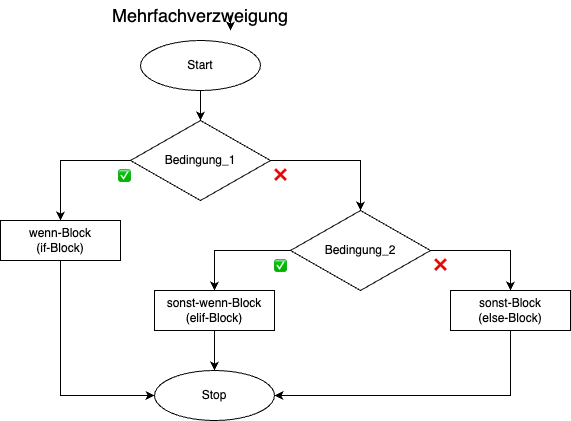

The diagram above was exported from draw.io. Its source (the exported page's mxGraphModel, read from the mxfile embedded in the PNG):
<mxGraphModel dx="946" dy="597" grid="1" gridSize="10" guides="1" tooltips="1" connect="1" arrows="1" fold="1" page="1" pageScale="1" pageWidth="827" pageHeight="1169" math="0" shadow="0">
  <root>
    <mxCell id="0" />
    <mxCell id="1" parent="0" />
    <mxCell id="d_OiRJtlKue1nyd8KPQH-17" style="edgeStyle=orthogonalEdgeStyle;rounded=0;orthogonalLoop=1;jettySize=auto;html=1;exitX=0.5;exitY=1;exitDx=0;exitDy=0;entryX=0.5;entryY=0;entryDx=0;entryDy=0;" parent="1" source="d_OiRJtlKue1nyd8KPQH-1" target="d_OiRJtlKue1nyd8KPQH-3" edge="1">
      <mxGeometry relative="1" as="geometry" />
    </mxCell>
    <mxCell id="d_OiRJtlKue1nyd8KPQH-1" value="Start" style="ellipse;whiteSpace=wrap;html=1;" parent="1" vertex="1">
      <mxGeometry x="269" y="80" width="120" height="50" as="geometry" />
    </mxCell>
    <mxCell id="d_OiRJtlKue1nyd8KPQH-2" value="Stop" style="ellipse;whiteSpace=wrap;html=1;" parent="1" vertex="1">
      <mxGeometry x="283" y="410" width="120" height="50" as="geometry" />
    </mxCell>
    <mxCell id="d_OiRJtlKue1nyd8KPQH-8" style="edgeStyle=orthogonalEdgeStyle;rounded=0;orthogonalLoop=1;jettySize=auto;html=1;exitX=0;exitY=0.5;exitDx=0;exitDy=0;entryX=0.5;entryY=0;entryDx=0;entryDy=0;" parent="1" source="d_OiRJtlKue1nyd8KPQH-3" target="d_OiRJtlKue1nyd8KPQH-4" edge="1">
      <mxGeometry relative="1" as="geometry" />
    </mxCell>
    <mxCell id="d_OiRJtlKue1nyd8KPQH-3" value="Bedingung_1" style="rhombus;whiteSpace=wrap;html=1;" parent="1" vertex="1">
      <mxGeometry x="259" y="160" width="140" height="80" as="geometry" />
    </mxCell>
    <mxCell id="d_OiRJtlKue1nyd8KPQH-15" style="edgeStyle=orthogonalEdgeStyle;rounded=0;orthogonalLoop=1;jettySize=auto;html=1;exitX=0.5;exitY=1;exitDx=0;exitDy=0;entryX=0;entryY=0.5;entryDx=0;entryDy=0;" parent="1" source="d_OiRJtlKue1nyd8KPQH-4" target="d_OiRJtlKue1nyd8KPQH-2" edge="1">
      <mxGeometry relative="1" as="geometry" />
    </mxCell>
    <mxCell id="d_OiRJtlKue1nyd8KPQH-4" value="&lt;div&gt;wenn-Block&lt;/div&gt;&lt;div&gt;(&lt;span style=&quot;background-color: transparent; color: light-dark(rgb(0, 0, 0), rgb(255, 255, 255));&quot;&gt;if-Block)&lt;/span&gt;&lt;br&gt;&lt;/div&gt;" style="rounded=0;whiteSpace=wrap;html=1;" parent="1" vertex="1">
      <mxGeometry x="129" y="260" width="120" height="40" as="geometry" />
    </mxCell>
    <mxCell id="d_OiRJtlKue1nyd8KPQH-12" style="edgeStyle=orthogonalEdgeStyle;rounded=0;orthogonalLoop=1;jettySize=auto;html=1;exitX=1;exitY=0.5;exitDx=0;exitDy=0;entryX=0.5;entryY=0;entryDx=0;entryDy=0;" parent="1" source="d_OiRJtlKue1nyd8KPQH-5" target="d_OiRJtlKue1nyd8KPQH-11" edge="1">
      <mxGeometry relative="1" as="geometry" />
    </mxCell>
    <mxCell id="d_OiRJtlKue1nyd8KPQH-13" style="edgeStyle=orthogonalEdgeStyle;rounded=0;orthogonalLoop=1;jettySize=auto;html=1;exitX=0;exitY=0.5;exitDx=0;exitDy=0;entryX=0.5;entryY=0;entryDx=0;entryDy=0;" parent="1" source="d_OiRJtlKue1nyd8KPQH-5" target="d_OiRJtlKue1nyd8KPQH-10" edge="1">
      <mxGeometry relative="1" as="geometry" />
    </mxCell>
    <mxCell id="d_OiRJtlKue1nyd8KPQH-5" value="Bedingung_2" style="rhombus;whiteSpace=wrap;html=1;" parent="1" vertex="1">
      <mxGeometry x="419" y="250" width="140" height="80" as="geometry" />
    </mxCell>
    <mxCell id="d_OiRJtlKue1nyd8KPQH-6" value="" style="endArrow=classic;html=1;rounded=0;exitX=1;exitY=0.5;exitDx=0;exitDy=0;entryX=0.5;entryY=0;entryDx=0;entryDy=0;" parent="1" source="d_OiRJtlKue1nyd8KPQH-3" target="d_OiRJtlKue1nyd8KPQH-5" edge="1">
      <mxGeometry width="50" height="50" relative="1" as="geometry">
        <mxPoint x="379" y="410" as="sourcePoint" />
        <mxPoint x="429" y="360" as="targetPoint" />
        <Array as="points">
          <mxPoint x="489" y="200" />
        </Array>
      </mxGeometry>
    </mxCell>
    <mxCell id="d_OiRJtlKue1nyd8KPQH-14" style="edgeStyle=orthogonalEdgeStyle;rounded=0;orthogonalLoop=1;jettySize=auto;html=1;exitX=0.5;exitY=1;exitDx=0;exitDy=0;" parent="1" source="d_OiRJtlKue1nyd8KPQH-10" target="d_OiRJtlKue1nyd8KPQH-2" edge="1">
      <mxGeometry relative="1" as="geometry" />
    </mxCell>
    <mxCell id="d_OiRJtlKue1nyd8KPQH-10" value="&lt;div&gt;&lt;div&gt;sonst-wenn-Block&lt;/div&gt;&lt;div&gt;(el&lt;span style=&quot;background-color: transparent; color: light-dark(rgb(0, 0, 0), rgb(255, 255, 255));&quot;&gt;if-Block)&lt;/span&gt;&lt;/div&gt;&lt;/div&gt;" style="rounded=0;whiteSpace=wrap;html=1;" parent="1" vertex="1">
      <mxGeometry x="283" y="330" width="120" height="40" as="geometry" />
    </mxCell>
    <mxCell id="d_OiRJtlKue1nyd8KPQH-16" style="edgeStyle=orthogonalEdgeStyle;rounded=0;orthogonalLoop=1;jettySize=auto;html=1;exitX=0.5;exitY=1;exitDx=0;exitDy=0;entryX=1;entryY=0.5;entryDx=0;entryDy=0;" parent="1" source="d_OiRJtlKue1nyd8KPQH-11" target="d_OiRJtlKue1nyd8KPQH-2" edge="1">
      <mxGeometry relative="1" as="geometry" />
    </mxCell>
    <mxCell id="d_OiRJtlKue1nyd8KPQH-11" value="&lt;div&gt;&lt;div&gt;sonst-Block&lt;/div&gt;&lt;div&gt;(&lt;span style=&quot;background-color: transparent; color: light-dark(rgb(0, 0, 0), rgb(255, 255, 255));&quot;&gt;else-Block)&lt;/span&gt;&lt;/div&gt;&lt;/div&gt;" style="rounded=0;whiteSpace=wrap;html=1;" parent="1" vertex="1">
      <mxGeometry x="579" y="330" width="120" height="40" as="geometry" />
    </mxCell>
    <mxCell id="d_OiRJtlKue1nyd8KPQH-18" value="&lt;span style=&quot;font-family: &amp;quot;Apple Color Emoji&amp;quot;; text-align: left;&quot;&gt;&lt;font style=&quot;font-size: 10px;&quot;&gt;✅&lt;/font&gt;&lt;/span&gt;" style="text;html=1;align=center;verticalAlign=middle;whiteSpace=wrap;rounded=0;" parent="1" vertex="1">
      <mxGeometry x="223" y="200" width="60" height="30" as="geometry" />
    </mxCell>
    <mxCell id="d_OiRJtlKue1nyd8KPQH-20" value="&lt;span style=&quot;font-family: &amp;quot;Apple Color Emoji&amp;quot;; text-align: left;&quot;&gt;&lt;font style=&quot;font-size: 10px;&quot;&gt;✅&lt;/font&gt;&lt;/span&gt;" style="text;html=1;align=center;verticalAlign=middle;whiteSpace=wrap;rounded=0;" parent="1" vertex="1">
      <mxGeometry x="379" y="290" width="60" height="30" as="geometry" />
    </mxCell>
    <mxCell id="d_OiRJtlKue1nyd8KPQH-21" value="&lt;span style=&quot;text-align: left;&quot;&gt;&lt;font style=&quot;font-size: 10px;&quot;&gt;❌&lt;/font&gt;&lt;/span&gt;" style="text;html=1;align=center;verticalAlign=middle;whiteSpace=wrap;rounded=0;" parent="1" vertex="1">
      <mxGeometry x="539" y="290" width="60" height="30" as="geometry" />
    </mxCell>
    <mxCell id="d_OiRJtlKue1nyd8KPQH-23" value="&lt;span style=&quot;text-align: left;&quot;&gt;&lt;font style=&quot;font-size: 10px;&quot;&gt;❌&lt;/font&gt;&lt;/span&gt;" style="text;html=1;align=center;verticalAlign=middle;whiteSpace=wrap;rounded=0;" parent="1" vertex="1">
      <mxGeometry x="379" y="200" width="60" height="30" as="geometry" />
    </mxCell>
    <mxCell id="qmPHgC9uHRXxE4dSjSvP-1" value="&lt;font style=&quot;font-size: 18px;&quot;&gt;Mehrfachverzweigung&lt;/font&gt;" style="text;html=1;align=center;verticalAlign=middle;whiteSpace=wrap;rounded=0;" vertex="1" parent="1">
      <mxGeometry x="299" y="40" width="60" height="30" as="geometry" />
    </mxCell>
    <mxCell id="qmPHgC9uHRXxE4dSjSvP-2" style="edgeStyle=orthogonalEdgeStyle;rounded=0;orthogonalLoop=1;jettySize=auto;html=1;exitX=1;exitY=0.5;exitDx=0;exitDy=0;entryX=1;entryY=1;entryDx=0;entryDy=0;" edge="1" parent="1" source="qmPHgC9uHRXxE4dSjSvP-1" target="qmPHgC9uHRXxE4dSjSvP-1">
      <mxGeometry relative="1" as="geometry" />
    </mxCell>
  </root>
</mxGraphModel>